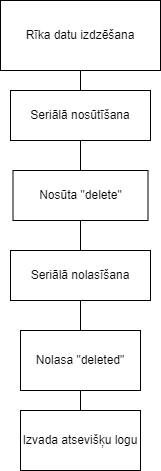

The diagram above was exported from draw.io. Its source (the exported page's mxGraphModel, read from the mxfile embedded in the PNG):
<mxGraphModel dx="1393" dy="766" grid="1" gridSize="10" guides="1" tooltips="1" connect="1" arrows="1" fold="1" page="1" pageScale="1" pageWidth="850" pageHeight="1100" math="0" shadow="0">
  <root>
    <mxCell id="0" />
    <mxCell id="1" parent="0" />
    <mxCell id="q9OZIGloUb9r2soYNVnt-1" style="edgeStyle=orthogonalEdgeStyle;rounded=0;orthogonalLoop=1;jettySize=auto;html=1;entryX=0.5;entryY=0;entryDx=0;entryDy=0;endArrow=none;endFill=0;" parent="1" source="q9OZIGloUb9r2soYNVnt-2" target="q9OZIGloUb9r2soYNVnt-4" edge="1">
      <mxGeometry relative="1" as="geometry" />
    </mxCell>
    <mxCell id="q9OZIGloUb9r2soYNVnt-2" value="Rīka datu izdzēšana" style="html=1;whiteSpace=wrap;" parent="1" vertex="1">
      <mxGeometry x="340" y="70" width="160" height="70" as="geometry" />
    </mxCell>
    <mxCell id="q9OZIGloUb9r2soYNVnt-3" style="edgeStyle=orthogonalEdgeStyle;rounded=0;orthogonalLoop=1;jettySize=auto;html=1;entryX=0.5;entryY=0;entryDx=0;entryDy=0;endArrow=none;endFill=0;" parent="1" source="q9OZIGloUb9r2soYNVnt-4" target="q9OZIGloUb9r2soYNVnt-6" edge="1">
      <mxGeometry relative="1" as="geometry" />
    </mxCell>
    <mxCell id="q9OZIGloUb9r2soYNVnt-4" value="Seriālā nosūtīšana" style="html=1;whiteSpace=wrap;" parent="1" vertex="1">
      <mxGeometry x="350" y="160" width="140" height="50" as="geometry" />
    </mxCell>
    <mxCell id="q9OZIGloUb9r2soYNVnt-11" value="" style="edgeStyle=orthogonalEdgeStyle;rounded=0;orthogonalLoop=1;jettySize=auto;html=1;endArrow=none;endFill=0;" parent="1" source="q9OZIGloUb9r2soYNVnt-6" target="q9OZIGloUb9r2soYNVnt-10" edge="1">
      <mxGeometry relative="1" as="geometry" />
    </mxCell>
    <mxCell id="q9OZIGloUb9r2soYNVnt-6" value="Nosūta &quot;delete&quot;" style="html=1;whiteSpace=wrap;" parent="1" vertex="1">
      <mxGeometry x="352.5" y="240" width="135" height="50" as="geometry" />
    </mxCell>
    <mxCell id="q9OZIGloUb9r2soYNVnt-7" value="" style="edgeStyle=orthogonalEdgeStyle;rounded=0;orthogonalLoop=1;jettySize=auto;html=1;endArrow=none;endFill=0;" parent="1" source="q9OZIGloUb9r2soYNVnt-8" target="q9OZIGloUb9r2soYNVnt-9" edge="1">
      <mxGeometry relative="1" as="geometry" />
    </mxCell>
    <mxCell id="q9OZIGloUb9r2soYNVnt-8" value="Nolasa &quot;deleted&quot;" style="whiteSpace=wrap;html=1;" parent="1" vertex="1">
      <mxGeometry x="360" y="400" width="120" height="60" as="geometry" />
    </mxCell>
    <mxCell id="q9OZIGloUb9r2soYNVnt-9" value="Izvada atsevišķu logu" style="whiteSpace=wrap;html=1;" parent="1" vertex="1">
      <mxGeometry x="360" y="480" width="120" height="60" as="geometry" />
    </mxCell>
    <mxCell id="q9OZIGloUb9r2soYNVnt-12" value="" style="edgeStyle=orthogonalEdgeStyle;rounded=0;orthogonalLoop=1;jettySize=auto;html=1;endArrow=none;endFill=0;" parent="1" source="q9OZIGloUb9r2soYNVnt-10" target="q9OZIGloUb9r2soYNVnt-8" edge="1">
      <mxGeometry relative="1" as="geometry" />
    </mxCell>
    <mxCell id="q9OZIGloUb9r2soYNVnt-10" value="Seriālā nolasīšana" style="html=1;whiteSpace=wrap;" parent="1" vertex="1">
      <mxGeometry x="350" y="320" width="140" height="50" as="geometry" />
    </mxCell>
  </root>
</mxGraphModel>